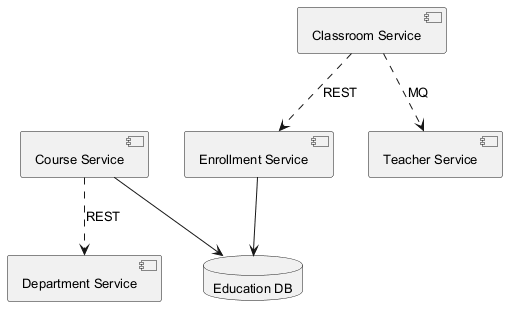

The diagram above was rendered by PlantUML. Its source (embedded in the PNG):
@startuml
skinparam backgroundColor #FFFFFF
skinparam classBackgroundColor #E8F4FA
skinparam classBorderColor #2C7DA0
skinparam defaultFontSize 13
component "Course Service" as C_CourseService
component "Enrollment Service" as C_EnrollmentService
component "Department Service" as C_DepartmentService
component "Teacher Service" as C_TeacherService
component "Classroom Service" as C_ClassroomService
database "Education DB" as DB_education
C_CourseService --> DB_education
C_EnrollmentService --> DB_education
C_ClassroomService ..> C_TeacherService : MQ
C_CourseService ..> C_DepartmentService : REST
C_ClassroomService ..> C_EnrollmentService : REST
@enduml